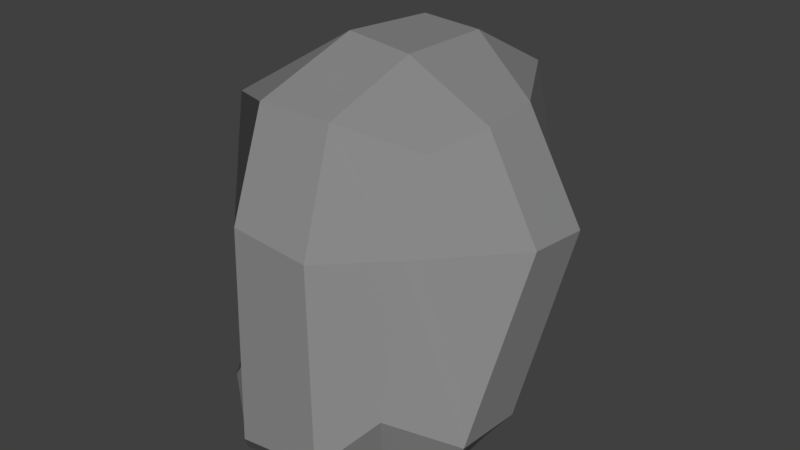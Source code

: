 # Source: Rock_6.blend  (saved by Blender 2.92.15; exported with 4.5.12 LTS)
import bpy
from mathutils import Matrix  # noqa: F401  (used for matrix-valued properties, if any)

bpy.ops.wm.read_factory_settings(use_empty=True)
scene = bpy.context.scene
scene.name = 'Scene'

# ---- collections
col_collection_1 = bpy.data.collections.new('Collection 1'); scene.collection.children.link(col_collection_1)

# ---- materials (node trees are filled in below, after node groups)
mat_gray_4 = bpy.data.materials.new('Gray.4')
mat_gray_4.alpha_threshold = 0.0
mat_gray_4.use_transparent_shadow = False
mat_gray_4.diffuse_color = (0.2423, 0.2423, 0.2423, 1.0)
mat_gray_4.roughness = 0.5
mat_gray_4.specular_intensity = 0.0

# ---- material node trees

# ---- world
world_world = bpy.data.worlds.new('World'); scene.world = world_world
world_world.color = (0.05088, 0.05088, 0.05088)
world_world.use_sun_shadow = False
world_world.sun_shadow_jitter_overblur = 0.0
world_world.cycles.sampling_method = 'MANUAL'

# ---- meshes
me_cube_009 = bpy.data.meshes.new('Cube.009')
me_cube_009.from_pydata([(-96.2, -97.53, 83.58), (-143.2, 161.5, 10.86), (-100.2, -100.1, -100.6), (-125.7, 173.3, -142.9), (114.4, -99.76, 113.9), (81.32, 159.8, 15.08), (103.8, -102.3, -98.34), (63.1, 188.1, -172.7), (37.61, -104.1, -116.8), (-31.29, -105.3, -117.8), (-83.53, 174.7, -206.4), (-22.84, 182.5, -212.9), (-33.98, -125.9, 129.9), (48.51, -121.3, 121.0), (-7.441, 172.3, 36.44), (-93.42, 169.8, 34.49), (-70.73, -30.31, 57.63), (-83.66, 43.46, 47.74), (-83.0, 52.37, -150.3), (-109.6, -34.25, -116.1), (130.6, 60.43, -121.0), (106.6, -43.48, -118.6), (81.66, 74.19, 44.95), (111.1, -39.71, 110.4), (39.91, 87.42, 120.5), (75.76, -79.24, 153.5), (-44.09, 92.82, 117.7), (-12.54, -93.6, 151.3), (-61.9, 24.94, -235.1), (-54.08, -67.96, -210.3), (8.551, 32.17, -244.7), (29.1, -55.62, -214.6), (-112.6, -100.0, -45.2), (-111.7, -100.0, 21.33), (-137.2, 170.1, -59.5), (-134.5, 168.8, -114.1), (125.4, -130.5, 46.16), (121.6, -129.9, -24.19), (98.46, 174.9, -107.7), (101.0, 171.0, -44.08), (19.15, 217.4, -137.5), (14.12, 216.6, -43.18), (-52.6, 216.8, -148.7), (-58.28, 222.5, -47.33), (-33.58, -100.1, -33.98), (-32.08, -101.4, 41.42), (35.13, -100.3, -32.48), (38.87, -101.1, 40.27), (161.2, -76.26, -9.56), (158.8, -73.93, 58.44), (182.5, 92.39, -65.61), (180.7, 97.57, -2.166), (-147.9, -33.56, -11.74), (-148.6, -33.34, -79.12), (-160.6, 47.7, -35.61), (-178.6, 41.5, -109.4)], [], [(55, 35, 3, 18), (30, 11, 7, 20), (51, 39, 5, 22), (26, 15, 1, 17), (47, 36, 4, 13), (43, 34, 1, 15), (39, 41, 14, 5), (41, 43, 15, 14), (33, 45, 12, 0), (45, 47, 13, 12), (22, 5, 14, 24), (24, 14, 15, 26), (18, 3, 10, 28), (28, 10, 11, 30), (9, 29, 31, 8), (29, 28, 30, 31), (2, 19, 29, 9), (19, 18, 28, 29), (13, 25, 27, 12), (25, 24, 26, 27), (4, 23, 25, 13), (23, 22, 24, 25), (12, 27, 16, 0), (27, 26, 17, 16), (36, 49, 23, 4), (49, 51, 22, 23), (8, 31, 21, 6), (31, 30, 20, 21), (32, 53, 19, 2), (53, 55, 18, 19), (16, 17, 54, 52), (52, 54, 55, 53), (0, 16, 52, 33), (33, 52, 53, 32), (21, 20, 50, 48), (48, 50, 51, 49), (6, 21, 48, 37), (37, 48, 49, 36), (9, 8, 46, 44), (44, 46, 47, 45), (2, 9, 44, 32), (32, 44, 45, 33), (11, 10, 42, 40), (40, 42, 43, 41), (7, 11, 40, 38), (38, 40, 41, 39), (10, 3, 35, 42), (42, 35, 34, 43), (8, 6, 37, 46), (46, 37, 36, 47), (20, 7, 38, 50), (50, 38, 39, 51), (17, 1, 34, 54), (54, 34, 35, 55)])
_uv = me_cube_009.uv_layers.new(name='UVMap')
_uv.uv.foreach_set('vector', [0.7221, 0.5669, 0.8164, 0.4244, 0.8421, 0.4241, 0.8523, 0.5894, 0.5672, 0.4241, 0.3764, 0.4241, 0.3679, 0.3122, 0.5272, 0.2011, 0.05423, 0.2772, 0.0945, 0.1382, 0.1625, 0.1722, 0.188, 0.2803, 0.4459, 0.7479, 0.3679, 0.61, 0.3904, 0.5493, 0.5218, 0.6563, 0.1883, 0.8547, 0.2991, 0.8709, 0.2783, 0.9538, 0.1964, 0.9611, 0.8485, 0.2143, 0.9592, 0.2604, 0.9245, 0.3426, 0.8577, 0.334, 0.0945, 0.1382, 0.1775, 0.04838, 0.2646, 0.128, 0.1625, 0.1722, 0.1775, 0.04838, 0.2429, 0.005528, 0.3449, 0.08886, 0.2646, 0.128, 0.0, 0.8207, 0.09893, 0.8517, 0.0923, 0.9678, 0.01501, 0.9013, 0.09893, 0.8517, 0.1883, 0.8547, 0.1964, 0.9611, 0.0923, 0.9678, 0.188, 0.2803, 0.1625, 0.1722, 0.2646, 0.128, 0.2903, 0.2863, 0.2903, 0.2863, 0.2646, 0.128, 0.3449, 0.08886, 0.3679, 0.2392, 0.8523, 0.5894, 0.8421, 0.4241, 0.9213, 0.4417, 0.9091, 0.6372, 0.9091, 0.6372, 0.9213, 0.4417, 0.9944, 0.4534, 0.9944, 0.6531, 0.1111, 0.6478, 0.08601, 0.5235, 0.1901, 0.522, 0.1977, 0.6533, 0.8739, 0.7532, 0.9091, 0.6372, 0.9944, 0.6531, 0.9724, 0.7668, 0.02275, 0.6649, 0.007085, 0.6372, 0.08601, 0.5235, 0.1111, 0.6478, 0.7763, 0.6851, 0.8523, 0.5894, 0.9091, 0.6372, 0.8739, 0.7532, 0.1964, 0.9611, 0.2254, 1.0, 0.1154, 0.9931, 0.0923, 0.9678, 0.2854, 0.5001, 0.2903, 0.2863, 0.3679, 0.2392, 0.3679, 0.4726, 0.2159, 0.5196, 0.2155, 0.4515, 0.2854, 0.5001, 0.2849, 0.5153, 0.2155, 0.4515, 0.188, 0.2803, 0.2903, 0.2863, 0.2854, 0.5001, 0.7148, 0.8119, 0.6684, 0.8437, 0.6101, 0.6911, 0.6963, 0.7112, 0.6684, 0.8437, 0.4459, 0.7479, 0.5218, 0.6563, 0.6101, 0.6911, 0.1496, 0.522, 0.1274, 0.4835, 0.2155, 0.4515, 0.2159, 0.5196, 0.1274, 0.4835, 0.05423, 0.2772, 0.188, 0.2803, 0.2155, 0.4515, 0.735, 0.2721, 0.677, 0.3752, 0.6584, 0.2166, 0.732, 0.1978, 0.677, 0.3752, 0.5672, 0.4241, 0.5272, 0.2011, 0.6584, 0.2166, 0.7151, 0.7602, 0.7148, 0.6677, 0.7763, 0.6851, 0.7567, 0.7688, 0.7148, 0.6677, 0.7221, 0.5669, 0.8523, 0.5894, 0.7763, 0.6851, 0.6101, 0.6911, 0.5218, 0.6563, 0.5397, 0.5116, 0.636, 0.5619, 0.636, 0.5619, 0.5397, 0.5116, 0.5581, 0.4241, 0.6423, 0.4931, 0.6963, 0.7112, 0.6101, 0.6911, 0.636, 0.5619, 0.7084, 0.6367, 0.7084, 0.6367, 0.636, 0.5619, 0.6423, 0.4931, 0.7148, 0.5686, 0.6584, 0.2166, 0.5272, 0.2011, 0.4849, 0.1042, 0.6961, 0.0637, 0.6961, 0.0637, 0.4849, 0.1042, 0.4763, 0.04444, 0.6909, 0.0, 0.732, 0.1978, 0.6584, 0.2166, 0.6961, 0.0637, 0.7643, 0.1102, 0.7643, 0.1102, 0.6961, 0.0637, 0.6909, 0.0, 0.7628, 0.03882, 0.1111, 0.6478, 0.1977, 0.6533, 0.1886, 0.761, 0.1021, 0.7547, 0.1021, 0.7547, 0.1886, 0.761, 0.1883, 0.8547, 0.09893, 0.8517, 0.02275, 0.6649, 0.1111, 0.6478, 0.1021, 0.7547, 0.003398, 0.7352, 0.003398, 0.7352, 0.1021, 0.7547, 0.09893, 0.8517, 0.0, 0.8207, 0.9425, 0.01428, 1.0, 0.06299, 0.9112, 0.1002, 0.8357, 0.06436, 0.8357, 0.06436, 0.9112, 0.1002, 0.8485, 0.2143, 0.7804, 0.1711, 0.8324, 0.0, 0.9425, 0.01428, 0.8357, 0.06436, 0.7643, 0.04914, 0.04408, 0.09914, 0.09439, 0.0, 0.1775, 0.04838, 0.0945, 0.1382, 1.0, 0.06299, 1.0, 0.161, 0.9923, 0.1989, 0.9112, 0.1002, 0.9112, 0.1002, 0.9923, 0.1989, 0.9592, 0.2604, 0.8485, 0.2143, 0.1977, 0.6533, 0.2797, 0.681, 0.2991, 0.7803, 0.1886, 0.761, 0.1886, 0.761, 0.2991, 0.7803, 0.2991, 0.8709, 0.1883, 0.8547, 0.5272, 0.2011, 0.3679, 0.3122, 0.3823, 0.2188, 0.4849, 0.1042, 0.0, 0.25, 0.04408, 0.09914, 0.0945, 0.1382, 0.05423, 0.2772, 0.5218, 0.6563, 0.3904, 0.5493, 0.3851, 0.4809, 0.5397, 0.5116, 0.5397, 0.5116, 0.3851, 0.4809, 0.3913, 0.428, 0.5581, 0.4241])
me_cube_009.materials.append(mat_gray_4)
me_cube_009.use_remesh_preserve_volume = False
me_cube_009.use_remesh_preserve_attributes = False
me_cube_009.use_mirror_vertex_groups = False
me_cube_009.update()
me_cube_009.normals_split_custom_set([tuple(v) for v in zip(*[iter([-0.5561, 0.01257, -0.831, -0.5561, 0.01257, -0.831, -0.5561, 0.01257, -0.831, -0.5561, 0.01257, -0.831, 0.5956, 0.1552, -0.7882, 0.5956, 0.1552, -0.7882, 0.5956, 0.1552, -0.7882, 0.5956, 0.1552, -0.7882, 0.4637, 0.5476, 0.6965, 0.4637, 0.5476, 0.6965, 0.4637, 0.5476, 0.6965, 0.4637, 0.5476, 0.6965, -0.7279, 0.01562, 0.6855, -0.7279, 0.01562, 0.6855, -0.7279, 0.01562, 0.6855, -0.7279, 0.01562, 0.6855, -0.05017, -0.9963, 0.07024, -0.05017, -0.9963, 0.07024, -0.05017, -0.9963, 0.07024, -0.05017, -0.9963, 0.07024, -0.4656, 0.8573, 0.2197, -0.4656, 0.8573, 0.2197, -0.4656, 0.8573, 0.2197, -0.4656, 0.8573, 0.2197, 0.3319, 0.8376, 0.4338, 0.3319, 0.8376, 0.4338, 0.3319, 0.8376, 0.4338, 0.3319, 0.8376, 0.4338, -0.001506, 0.8574, 0.5146, -0.001506, 0.8574, 0.5146, -0.001506, 0.8574, 0.5146, -0.001506, 0.8574, 0.5146, -0.1447, -0.9808, -0.1305, -0.1436, -0.9812, -0.1288, -0.1447, -0.9808, -0.1305, -0.1447, -0.9808, -0.1305, 0.01525, -0.9662, -0.2573, 0.01343, -0.9666, -0.2561, 0.01343, -0.9666, -0.2561, 0.01343, -0.9666, -0.2561, 0.5615, 0.5626, 0.6068, 0.5615, 0.5626, 0.6068, 0.5615, 0.5626, 0.6068, 0.5615, 0.5626, 0.6068, -0.007433, 0.7165, 0.6976, -0.007433, 0.7165, 0.6976, -0.007433, 0.7165, 0.6976, -0.007433, 0.7165, 0.6976, -0.9169, -0.1697, -0.3614, -0.9169, -0.1697, -0.3614, -0.9169, -0.1697, -0.3614, -0.9169, -0.1697, -0.3614, -0.1389, 0.1718, -0.9753, -0.1389, 0.1718, -0.9753, -0.1389, 0.1718, -0.9753, -0.1389, 0.1718, -0.9753, 0.07142, -0.9049, -0.4196, 0.07142, -0.9049, -0.4196, 0.07142, -0.9049, -0.4196, 0.07142, -0.9049, -0.4196, -0.04781, -0.297, -0.9537, -0.04781, -0.297, -0.9537, -0.04781, -0.297, -0.9537, -0.04781, -0.297, -0.9537, -0.6058, -0.6578, -0.4475, -0.6058, -0.6578, -0.4475, -0.6058, -0.6578, -0.4475, -0.6058, -0.6578, -0.4475, -0.9225, -0.02977, -0.3849, -0.9225, -0.02977, -0.3849, -0.9225, -0.02977, -0.3849, -0.9225, -0.02977, -0.3849, 0.0997, -0.6261, 0.7733, 0.0997, -0.6261, 0.7733, 0.0997, -0.6261, 0.7733, 0.0997, -0.6261, 0.7733, -0.03801, 0.1783, 0.9832, -0.03801, 0.1783, 0.9832, -0.03801, 0.1783, 0.9832, -0.03801, 0.1783, 0.9832, 0.5763, -0.3453, 0.7407, 0.5763, -0.3453, 0.7407, 0.5763, -0.3453, 0.7407, 0.5763, -0.3453, 0.7407, 0.74, 0.3693, 0.5621, 0.74, 0.3693, 0.5621, 0.74, 0.3693, 0.5621, 0.74, 0.3693, 0.5621, -0.6055, 0.3185, 0.7293, -0.6055, 0.3185, 0.7293, -0.6055, 0.3185, 0.7293, -0.6055, 0.3185, 0.7293, -0.8592, -0.06188, 0.508, -0.8592, -0.06188, 0.508, -0.8592, -0.06188, 0.508, -0.8592, -0.06188, 0.508, 0.8096, -0.2484, 0.5318, 0.8096, -0.2484, 0.5318, 0.8096, -0.2484, 0.5318, 0.8096, -0.2484, 0.5318, 0.5414, 0.3514, 0.7638, 0.5414, 0.3514, 0.7638, 0.5414, 0.3514, 0.7638, 0.5414, 0.3514, 0.7638, 0.5263, -0.6162, -0.5859, 0.5263, -0.6162, -0.5859, 0.5263, -0.6162, -0.5859, 0.5263, -0.6162, -0.5859, 0.7456, -0.1244, -0.6547, 0.7456, -0.1244, -0.6547, 0.7456, -0.1244, -0.6547, 0.7456, -0.1244, -0.6547, -0.7904, -0.4325, -0.4339, -0.7904, -0.4325, -0.4339, -0.7904, -0.4325, -0.4339, -0.7904, -0.4325, -0.4339, -0.4523, -0.3393, -0.8248, -0.4523, -0.3393, -0.8248, -0.4523, -0.3393, -0.8248, -0.4523, -0.3393, -0.8248, -0.7034, 0.03833, 0.7097, -0.7034, 0.03833, 0.7097, -0.7034, 0.03833, 0.7097, -0.7034, 0.03833, 0.7097, -0.9664, -0.2168, 0.1378, -0.9664, -0.2168, 0.1378, -0.9664, -0.2168, 0.1378, -0.9664, -0.2168, 0.1378, -0.8078, 0.1826, 0.5604, -0.8078, 0.1826, 0.5604, -0.8078, 0.1826, 0.5604, -0.8078, 0.1826, 0.5604, -0.8811, -0.4728, 0.009987, -0.8811, -0.4728, 0.009987, -0.8811, -0.4728, 0.009987, -0.8811, -0.4728, 0.009987, 0.8128, -0.2481, -0.5271, 0.8128, -0.2481, -0.5271, 0.8128, -0.2481, -0.5271, 0.8128, -0.2481, -0.5271, 0.9928, -0.1134, 0.03748, 0.9928, -0.1134, 0.03748, 0.9928, -0.1134, 0.03748, 0.9928, -0.1134, 0.03748, 0.833, -0.3359, -0.4396, 0.833, -0.3359, -0.4396, 0.833, -0.3359, -0.4396, 0.833, -0.3359, -0.4396, 0.834, -0.5517, -0.001644, 0.834, -0.5517, -0.001644, 0.834, -0.5517, -0.001644, 0.834, -0.5517, -0.001644, 0.005678, -0.9986, 0.05342, 0.005678, -0.9986, 0.05342, 0.005678, -0.9986, 0.05342, 0.004635, -0.9987, 0.05144, 0.001902, -0.9999, -0.01556, -7.868e-05, -0.9999, -0.01449, -7.868e-05, -0.9999, -0.01449, -0.001407, -0.9999, -0.01632, -0.03414, -0.9988, 0.03414, -0.03414, -0.9988, 0.03414, -0.03619, -0.9987, 0.03496, -0.03414, -0.9988, 0.03414, -0.007306, -0.9999, -0.009181, -0.006205, -1.0, -0.007229, -0.009394, -0.9999, -0.008306, -0.007306, -0.9999, -0.009181, -0.03805, 0.8739, -0.4847, -0.03805, 0.8739, -0.4847, -0.03805, 0.8739, -0.4847, -0.03805, 0.8739, -0.4847, 0.03872, 0.999, -0.02316, 0.03872, 0.999, -0.02316, 0.03872, 0.999, -0.02316, 0.03872, 0.999, -0.02316, 0.3341, 0.8861, -0.3214, 0.3341, 0.8861, -0.3214, 0.3341, 0.8861, -0.3214, 0.3341, 0.8861, -0.3214, 0.4637, 0.8854, 0.03314, 0.4637, 0.8854, 0.03314, 0.4637, 0.8854, 0.03314, 0.4637, 0.8854, 0.03314, -0.511, 0.8284, -0.2293, -0.511, 0.8284, -0.2293, -0.511, 0.8284, -0.2293, -0.511, 0.8284, -0.2293, -0.5347, 0.8424, -0.0668, -0.5347, 0.8424, -0.0668, -0.5347, 0.8424, -0.0668, -0.5347, 0.8424, -0.0668, -0.1551, -0.9791, -0.1319, -0.1551, -0.9791, -0.1319, -0.1551, -0.9791, -0.1319, -0.1551, -0.9791, -0.1319, -0.3228, -0.9464, 0.007422, -0.3228, -0.9464, 0.007422, -0.3228, -0.9464, 0.007422, -0.3228, -0.9464, 0.007422, 0.7559, 0.2809, -0.5914, 0.7559, 0.2809, -0.5914, 0.7559, 0.2809, -0.5914, 0.7559, 0.2809, -0.5914, 0.6929, 0.7209, -0.01227, 0.6929, 0.7209, -0.01227, 0.6929, 0.7209, -0.01227, 0.6929, 0.7209, -0.01227, -0.9085, -0.03166, 0.4166, -0.9085, -0.03166, 0.4166, -0.9085, -0.03166, 0.4166, -0.9085, -0.03166, 0.4166, -0.9578, 0.2701, 0.09846, -0.9578, 0.2701, 0.09846, -0.9578, 0.2701, 0.09846, -0.9578, 0.2701, 0.09846])] * 3)])

# ---- objects
ob_rock_6 = bpy.data.objects.new('Rock_6', me_cube_009)

# ---- transforms, parenting, visibility, modifiers, constraints
ob_rock_6.location = (0.0, 0.0, 0.0)
ob_rock_6.rotation_euler = (1.571, 0.0, 0.0)
ob_rock_6.scale = (0.01, 0.01, 0.01)
ob_rock_6.color = (0.8, 0.8, 0.8, 1.0)
ob_rock_6.lineart.crease_threshold = 0.0

# ---- collection membership
col_collection_1.objects.link(ob_rock_6)

# ---- scene / render settings (as saved in the file)
scene.frame_start = 1; scene.frame_end = 250; scene.frame_set(1)
scene.render.engine = 'BLENDER_EEVEE_NEXT'
scene.render.resolution_percentage = 50
scene.render.dither_intensity = 0.0
scene.cycles.use_denoising = False
scene.cycles.samples = 128
scene.cycles.sampling_pattern = 'TABULATED_SOBOL'
scene.cycles.light_sampling_threshold = 0.0
scene.cycles.use_adaptive_sampling = False
scene.cycles.use_light_tree = False
scene.cycles.blur_glossy = 0.0
scene.cycles.sample_clamp_indirect = 0.0
scene.view_settings.view_transform = 'Standard'
scene.unit_settings.scale_length = 0.01
bpy.context.view_layer.update()

# ---- added for rendering (the .blend has no active camera and no usable light): camera, sun
cam_auto = bpy.data.cameras.new('AutoCamera')
cam_auto.lens = 50.0
cam_auto.sensor_width = 36.0
cam_auto.clip_end = 1000.0
ob_auto_camera = bpy.data.objects.new('AutoCamera', cam_auto)
scene.collection.objects.link(ob_auto_camera)
ob_auto_camera.location = (5.96887, -6.68406, 5.21987)
ob_auto_camera.rotation_euler = (1.09748, -7.21219e-08, 0.694738)
scene.camera = ob_auto_camera
light_auto_sun = bpy.data.lights.new('AutoSun', 'SUN')
light_auto_sun.energy = 3.0
light_auto_sun.angle = 0.0523599
ob_auto_sun = bpy.data.objects.new('AutoSun', light_auto_sun)
scene.collection.objects.link(ob_auto_sun)
ob_auto_sun.rotation_euler = (0.872665, 0.174533, 0.523599)
bpy.context.view_layer.update()
